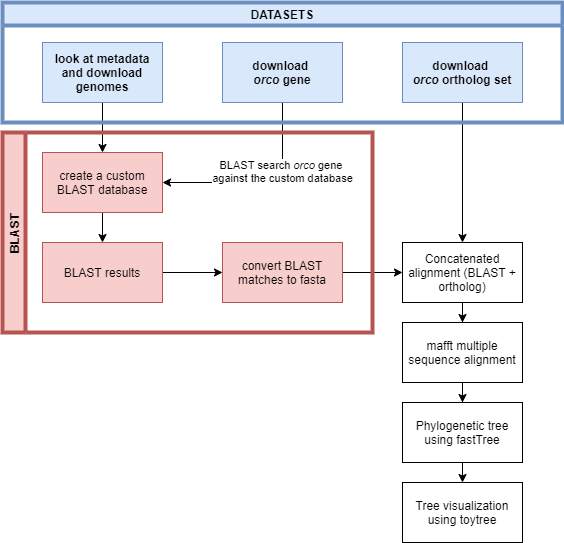

The diagram above was exported from draw.io. Its source (the exported page's mxGraphModel, read from the mxfile embedded in the PNG):
<mxGraphModel dx="782" dy="436" grid="1" gridSize="10" guides="1" tooltips="1" connect="1" arrows="1" fold="1" page="1" pageScale="1" pageWidth="1100" pageHeight="850" math="0" shadow="0">
  <root>
    <mxCell id="0" />
    <mxCell id="1" parent="0" />
    <mxCell id="2" style="edgeStyle=orthogonalEdgeStyle;rounded=0;orthogonalLoop=1;jettySize=auto;html=1;" edge="1" source="3" target="9" parent="1">
      <mxGeometry relative="1" as="geometry" />
    </mxCell>
    <mxCell id="3" value="look at metadata and download genomes" style="rounded=0;whiteSpace=wrap;html=1;fillColor=#dae8fc;strokeColor=#6c8ebf;fontStyle=1" vertex="1" parent="1">
      <mxGeometry x="170" y="60" width="120" height="60" as="geometry" />
    </mxCell>
    <mxCell id="4" value="BLAST search &lt;i&gt;orco&lt;/i&gt;&amp;nbsp;gene &lt;br&gt;against the custom database" style="edgeStyle=orthogonalEdgeStyle;rounded=0;orthogonalLoop=1;jettySize=auto;html=1;entryX=1;entryY=0.5;entryDx=0;entryDy=0;exitX=0.5;exitY=1;exitDx=0;exitDy=0;" edge="1" source="5" target="9" parent="1">
      <mxGeometry x="-0.4118" y="-10" relative="1" as="geometry">
        <mxPoint x="10" y="10" as="offset" />
      </mxGeometry>
    </mxCell>
    <mxCell id="5" value="&lt;span style=&quot;font-style: normal&quot;&gt;download&amp;nbsp;&lt;br&gt;&lt;/span&gt;orco&lt;span style=&quot;font-style: normal&quot;&gt;&amp;nbsp;gene&lt;/span&gt;" style="rounded=0;whiteSpace=wrap;html=1;fontStyle=3;fillColor=#dae8fc;strokeColor=#6c8ebf;" vertex="1" parent="1">
      <mxGeometry x="350" y="60" width="120" height="60" as="geometry" />
    </mxCell>
    <mxCell id="6" value="" style="edgeStyle=orthogonalEdgeStyle;rounded=0;orthogonalLoop=1;jettySize=auto;html=1;" edge="1" source="7" target="13" parent="1">
      <mxGeometry relative="1" as="geometry" />
    </mxCell>
    <mxCell id="7" value="&lt;span style=&quot;font-style: normal&quot;&gt;download&amp;nbsp;&lt;br&gt;&lt;/span&gt;orco&lt;span style=&quot;font-style: normal&quot;&gt;&amp;nbsp;ortholog set&lt;/span&gt;" style="rounded=0;whiteSpace=wrap;html=1;fontStyle=3;fillColor=#dae8fc;strokeColor=#6c8ebf;" vertex="1" parent="1">
      <mxGeometry x="530" y="60" width="120" height="60" as="geometry" />
    </mxCell>
    <mxCell id="8" style="edgeStyle=orthogonalEdgeStyle;rounded=0;orthogonalLoop=1;jettySize=auto;html=1;exitX=0.5;exitY=1;exitDx=0;exitDy=0;entryX=0.5;entryY=0;entryDx=0;entryDy=0;" edge="1" source="9" target="11" parent="1">
      <mxGeometry relative="1" as="geometry" />
    </mxCell>
    <mxCell id="9" value="create a custom BLAST database" style="rounded=0;whiteSpace=wrap;html=1;fillColor=#f8cecc;strokeColor=#b85450;" vertex="1" parent="1">
      <mxGeometry x="170" y="170" width="120" height="60" as="geometry" />
    </mxCell>
    <mxCell id="10" value="" style="edgeStyle=orthogonalEdgeStyle;rounded=0;orthogonalLoop=1;jettySize=auto;html=1;" edge="1" source="11" target="15" parent="1">
      <mxGeometry relative="1" as="geometry" />
    </mxCell>
    <mxCell id="11" value="BLAST results" style="rounded=0;whiteSpace=wrap;html=1;fillColor=#f8cecc;strokeColor=#b85450;" vertex="1" parent="1">
      <mxGeometry x="170" y="260" width="120" height="60" as="geometry" />
    </mxCell>
    <mxCell id="12" value="" style="edgeStyle=orthogonalEdgeStyle;rounded=0;orthogonalLoop=1;jettySize=auto;html=1;" edge="1" source="13" target="17" parent="1">
      <mxGeometry relative="1" as="geometry" />
    </mxCell>
    <mxCell id="13" value="&lt;span style=&quot;font-style: normal&quot;&gt;Concatenated alignment (BLAST + ortholog)&lt;/span&gt;" style="rounded=0;whiteSpace=wrap;html=1;fontStyle=2" vertex="1" parent="1">
      <mxGeometry x="530" y="260" width="120" height="60" as="geometry" />
    </mxCell>
    <mxCell id="14" style="edgeStyle=orthogonalEdgeStyle;rounded=0;orthogonalLoop=1;jettySize=auto;html=1;" edge="1" source="15" target="13" parent="1">
      <mxGeometry relative="1" as="geometry" />
    </mxCell>
    <mxCell id="15" value="convert BLAST matches to fasta" style="rounded=0;whiteSpace=wrap;html=1;fillColor=#f8cecc;strokeColor=#b85450;" vertex="1" parent="1">
      <mxGeometry x="350" y="260" width="120" height="60" as="geometry" />
    </mxCell>
    <mxCell id="16" value="" style="edgeStyle=orthogonalEdgeStyle;rounded=0;orthogonalLoop=1;jettySize=auto;html=1;" edge="1" source="17" target="19" parent="1">
      <mxGeometry relative="1" as="geometry" />
    </mxCell>
    <mxCell id="17" value="&lt;span style=&quot;font-style: normal&quot;&gt;mafft multiple sequence alignment&lt;br&gt;&lt;/span&gt;" style="rounded=0;whiteSpace=wrap;html=1;fontStyle=2" vertex="1" parent="1">
      <mxGeometry x="530" y="340" width="120" height="60" as="geometry" />
    </mxCell>
    <mxCell id="18" style="edgeStyle=orthogonalEdgeStyle;rounded=0;orthogonalLoop=1;jettySize=auto;html=1;exitX=0.5;exitY=1;exitDx=0;exitDy=0;entryX=0.5;entryY=0;entryDx=0;entryDy=0;" edge="1" source="19" target="20" parent="1">
      <mxGeometry relative="1" as="geometry" />
    </mxCell>
    <mxCell id="19" value="&lt;span style=&quot;font-style: normal&quot;&gt;Phylogenetic tree using fastTree&lt;/span&gt;" style="whiteSpace=wrap;html=1;rounded=0;fontStyle=2;" vertex="1" parent="1">
      <mxGeometry x="530" y="420" width="120" height="60" as="geometry" />
    </mxCell>
    <mxCell id="20" value="&lt;span style=&quot;font-style: normal&quot;&gt;Tree visualization using toytree&lt;br&gt;&lt;/span&gt;" style="whiteSpace=wrap;html=1;rounded=0;fontStyle=2;" vertex="1" parent="1">
      <mxGeometry x="530" y="500" width="120" height="60" as="geometry" />
    </mxCell>
    <mxCell id="21" value="DATASETS" style="swimlane;fillColor=#dae8fc;strokeColor=#6c8ebf;strokeWidth=4;" vertex="1" parent="1">
      <mxGeometry x="130" y="20" width="560" height="120" as="geometry" />
    </mxCell>
    <mxCell id="22" value="BLAST" style="swimlane;horizontal=0;strokeWidth=4;fillColor=#f8cecc;strokeColor=#b85450;" vertex="1" parent="1">
      <mxGeometry x="130" y="150" width="370" height="200" as="geometry" />
    </mxCell>
  </root>
</mxGraphModel>